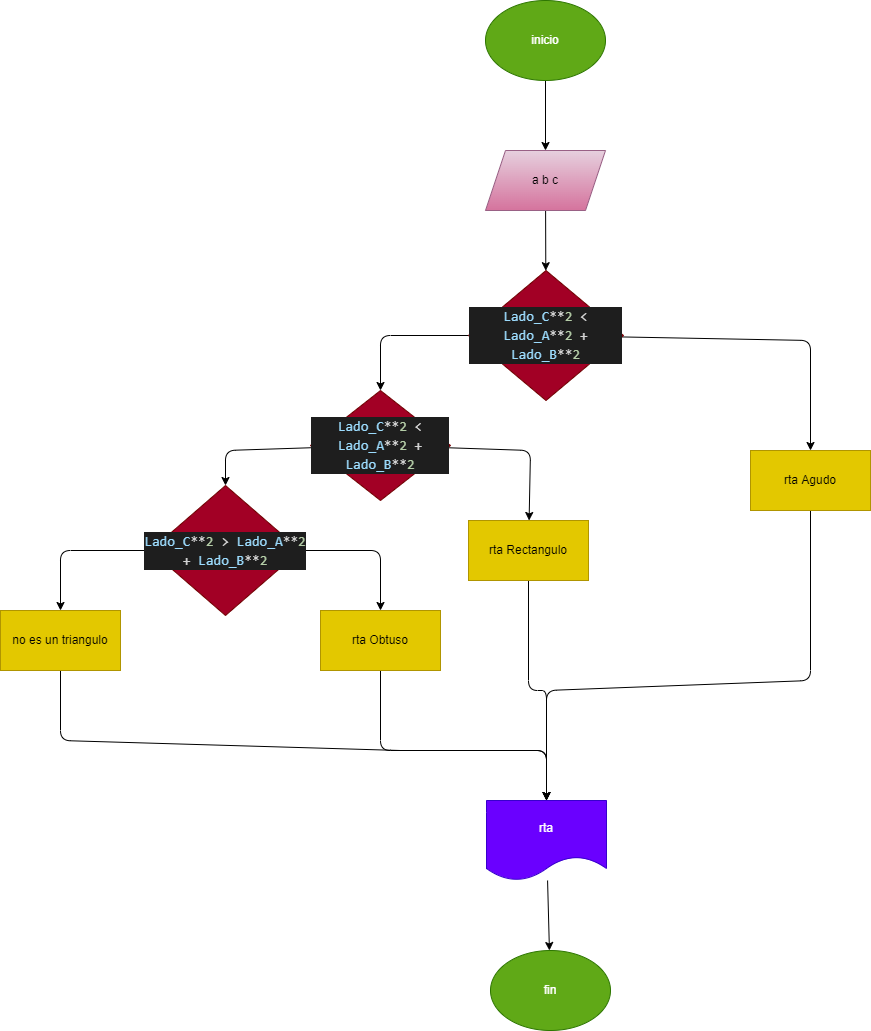

The diagram above was exported from draw.io. Its source (the exported page's mxGraphModel, read from the mxfile embedded in the PNG):
<mxGraphModel dx="1596" dy="568" grid="1" gridSize="10" guides="1" tooltips="1" connect="1" arrows="1" fold="1" page="1" pageScale="1" pageWidth="850" pageHeight="1100" math="0" shadow="0">
  <root>
    <mxCell id="0" />
    <mxCell id="1" parent="0" />
    <mxCell id="4" value="" style="edgeStyle=none;html=1;" edge="1" parent="1" source="2" target="3">
      <mxGeometry relative="1" as="geometry" />
    </mxCell>
    <mxCell id="2" value="inicio" style="ellipse;whiteSpace=wrap;html=1;fillColor=#60a917;fontColor=#ffffff;strokeColor=#2D7600;" vertex="1" parent="1">
      <mxGeometry x="365" y="70" width="120" height="80" as="geometry" />
    </mxCell>
    <mxCell id="14" style="edgeStyle=none;html=1;" edge="1" parent="1" source="3" target="5">
      <mxGeometry relative="1" as="geometry" />
    </mxCell>
    <mxCell id="3" value="a b c" style="shape=parallelogram;perimeter=parallelogramPerimeter;whiteSpace=wrap;html=1;fixedSize=1;fillColor=#e6d0de;gradientColor=#d5739d;strokeColor=#996185;" vertex="1" parent="1">
      <mxGeometry x="365" y="220" width="120" height="60" as="geometry" />
    </mxCell>
    <mxCell id="15" style="edgeStyle=none;html=1;entryX=0.5;entryY=0;entryDx=0;entryDy=0;" edge="1" parent="1" source="5" target="7">
      <mxGeometry relative="1" as="geometry">
        <Array as="points">
          <mxPoint x="260" y="405" />
        </Array>
      </mxGeometry>
    </mxCell>
    <mxCell id="16" style="edgeStyle=none;html=1;" edge="1" parent="1" source="5" target="6">
      <mxGeometry relative="1" as="geometry">
        <Array as="points">
          <mxPoint x="690" y="410" />
        </Array>
      </mxGeometry>
    </mxCell>
    <mxCell id="5" value="&lt;div style=&quot;color: rgb(212, 212, 212); background-color: rgb(30, 30, 30); font-family: Consolas, &amp;quot;Courier New&amp;quot;, monospace; font-size: 14px; line-height: 19px;&quot;&gt;&lt;span style=&quot;color: #9cdcfe;&quot;&gt;Lado_C&lt;/span&gt;**&lt;span style=&quot;color: #b5cea8;&quot;&gt;2&lt;/span&gt; &amp;lt; &lt;span style=&quot;color: #9cdcfe;&quot;&gt;Lado_A&lt;/span&gt;**&lt;span style=&quot;color: #b5cea8;&quot;&gt;2&lt;/span&gt; + &lt;span style=&quot;color: #9cdcfe;&quot;&gt;Lado_B&lt;/span&gt;**&lt;span style=&quot;color: #b5cea8;&quot;&gt;2&lt;/span&gt;&lt;/div&gt;" style="rhombus;whiteSpace=wrap;html=1;fillColor=#a20025;fontColor=#ffffff;strokeColor=#6F0000;" vertex="1" parent="1">
      <mxGeometry x="348" y="340" width="155" height="130" as="geometry" />
    </mxCell>
    <mxCell id="24" style="edgeStyle=none;html=1;entryX=0.5;entryY=0;entryDx=0;entryDy=0;" edge="1" parent="1" source="6" target="12">
      <mxGeometry relative="1" as="geometry">
        <Array as="points">
          <mxPoint x="690" y="750" />
          <mxPoint x="426" y="760" />
        </Array>
      </mxGeometry>
    </mxCell>
    <mxCell id="6" value="rta Agudo" style="rounded=0;whiteSpace=wrap;html=1;fillColor=#e3c800;fontColor=#000000;strokeColor=#B09500;" vertex="1" parent="1">
      <mxGeometry x="630" y="520" width="120" height="60" as="geometry" />
    </mxCell>
    <mxCell id="17" style="edgeStyle=none;html=1;" edge="1" parent="1" source="7" target="9">
      <mxGeometry relative="1" as="geometry">
        <Array as="points">
          <mxPoint x="410" y="520" />
        </Array>
      </mxGeometry>
    </mxCell>
    <mxCell id="18" style="edgeStyle=none;html=1;entryX=0.5;entryY=0;entryDx=0;entryDy=0;" edge="1" parent="1" source="7" target="8">
      <mxGeometry relative="1" as="geometry">
        <Array as="points">
          <mxPoint x="105" y="520" />
        </Array>
      </mxGeometry>
    </mxCell>
    <mxCell id="7" value="&lt;div style=&quot;color: rgb(212, 212, 212); background-color: rgb(30, 30, 30); font-family: Consolas, &amp;quot;Courier New&amp;quot;, monospace; font-size: 14px; line-height: 19px;&quot;&gt;&lt;span style=&quot;color: #9cdcfe;&quot;&gt;Lado_C&lt;/span&gt;**&lt;span style=&quot;color: #b5cea8;&quot;&gt;2&lt;/span&gt; &amp;lt; &lt;span style=&quot;color: #9cdcfe;&quot;&gt;Lado_A&lt;/span&gt;**&lt;span style=&quot;color: #b5cea8;&quot;&gt;2&lt;/span&gt; + &lt;span style=&quot;color: #9cdcfe;&quot;&gt;Lado_B&lt;/span&gt;**&lt;span style=&quot;color: #b5cea8;&quot;&gt;2&lt;/span&gt;&lt;/div&gt;" style="rhombus;whiteSpace=wrap;html=1;fillColor=#a20025;fontColor=#ffffff;strokeColor=#6F0000;" vertex="1" parent="1">
      <mxGeometry x="190" y="460" width="140" height="110" as="geometry" />
    </mxCell>
    <mxCell id="19" style="edgeStyle=none;html=1;" edge="1" parent="1" source="8" target="10">
      <mxGeometry relative="1" as="geometry">
        <Array as="points">
          <mxPoint x="260" y="620" />
        </Array>
      </mxGeometry>
    </mxCell>
    <mxCell id="20" style="edgeStyle=none;html=1;entryX=0.5;entryY=0;entryDx=0;entryDy=0;" edge="1" parent="1" source="8" target="11">
      <mxGeometry relative="1" as="geometry">
        <Array as="points">
          <mxPoint x="-60" y="620" />
        </Array>
      </mxGeometry>
    </mxCell>
    <mxCell id="8" value="&lt;div style=&quot;color: rgb(212, 212, 212); background-color: rgb(30, 30, 30); font-family: Consolas, &amp;quot;Courier New&amp;quot;, monospace; font-size: 14px; line-height: 19px;&quot;&gt;&lt;span style=&quot;color: #9cdcfe;&quot;&gt;Lado_C&lt;/span&gt;**&lt;span style=&quot;color: #b5cea8;&quot;&gt;2&lt;/span&gt;&amp;nbsp;&amp;gt;&amp;nbsp;&lt;span style=&quot;color: #9cdcfe;&quot;&gt;Lado_A&lt;/span&gt;**&lt;span style=&quot;color: #b5cea8;&quot;&gt;2&lt;/span&gt; + &lt;span style=&quot;color: #9cdcfe;&quot;&gt;Lado_B&lt;/span&gt;**&lt;span style=&quot;color: #b5cea8;&quot;&gt;2&lt;/span&gt;&lt;/div&gt;" style="rhombus;whiteSpace=wrap;html=1;fillColor=#a20025;fontColor=#ffffff;strokeColor=#6F0000;" vertex="1" parent="1">
      <mxGeometry x="30" y="555" width="150" height="130" as="geometry" />
    </mxCell>
    <mxCell id="23" style="edgeStyle=none;html=1;entryX=0.5;entryY=0;entryDx=0;entryDy=0;" edge="1" parent="1" source="9" target="12">
      <mxGeometry relative="1" as="geometry">
        <Array as="points">
          <mxPoint x="408" y="760" />
          <mxPoint x="426" y="760" />
        </Array>
      </mxGeometry>
    </mxCell>
    <mxCell id="9" value="rta Rectangulo" style="rounded=0;whiteSpace=wrap;html=1;fillColor=#e3c800;fontColor=#000000;strokeColor=#B09500;" vertex="1" parent="1">
      <mxGeometry x="348" y="590" width="120" height="60" as="geometry" />
    </mxCell>
    <mxCell id="22" style="edgeStyle=none;html=1;entryX=0.5;entryY=0;entryDx=0;entryDy=0;" edge="1" parent="1" source="10" target="12">
      <mxGeometry relative="1" as="geometry">
        <Array as="points">
          <mxPoint x="260" y="820" />
          <mxPoint x="426" y="820" />
        </Array>
      </mxGeometry>
    </mxCell>
    <mxCell id="10" value="rta Obtuso" style="rounded=0;whiteSpace=wrap;html=1;fillColor=#e3c800;fontColor=#000000;strokeColor=#B09500;" vertex="1" parent="1">
      <mxGeometry x="200" y="680" width="120" height="60" as="geometry" />
    </mxCell>
    <mxCell id="21" style="edgeStyle=none;html=1;entryX=0.5;entryY=0;entryDx=0;entryDy=0;" edge="1" parent="1" source="11" target="12">
      <mxGeometry relative="1" as="geometry">
        <Array as="points">
          <mxPoint x="-60" y="810" />
          <mxPoint x="280" y="820" />
          <mxPoint x="426" y="820" />
        </Array>
      </mxGeometry>
    </mxCell>
    <mxCell id="11" value="no es un triangulo" style="rounded=0;whiteSpace=wrap;html=1;fillColor=#e3c800;fontColor=#000000;strokeColor=#B09500;" vertex="1" parent="1">
      <mxGeometry x="-120" y="680" width="120" height="60" as="geometry" />
    </mxCell>
    <mxCell id="25" style="edgeStyle=none;html=1;" edge="1" parent="1" source="12" target="13">
      <mxGeometry relative="1" as="geometry" />
    </mxCell>
    <mxCell id="12" value="rta" style="shape=document;whiteSpace=wrap;html=1;boundedLbl=1;fillColor=#6a00ff;fontColor=#ffffff;strokeColor=#3700CC;" vertex="1" parent="1">
      <mxGeometry x="366" y="870" width="120" height="80" as="geometry" />
    </mxCell>
    <mxCell id="13" value="fin" style="ellipse;whiteSpace=wrap;html=1;fillColor=#60a917;fontColor=#ffffff;strokeColor=#2D7600;" vertex="1" parent="1">
      <mxGeometry x="370" y="1020" width="120" height="80" as="geometry" />
    </mxCell>
  </root>
</mxGraphModel>